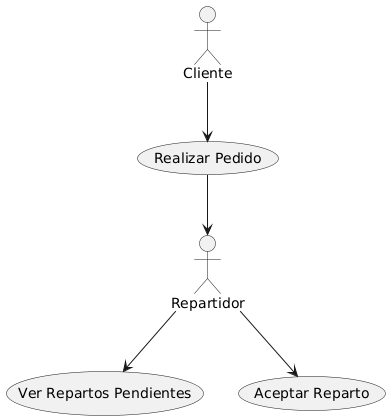

The diagram above was rendered by PlantUML. Its source (embedded in the PNG):
@startuml
actor Cliente as Cliente
actor Repartidor as Repartidor

' === Funciones
(Ver Repartos Pendientes) as UC1
(Aceptar Reparto) as UC2
(Realizar Pedido) as UC4


Cliente --> UC4
UC4 --> Repartidor
Repartidor --> UC1
Repartidor --> UC2
@enduml